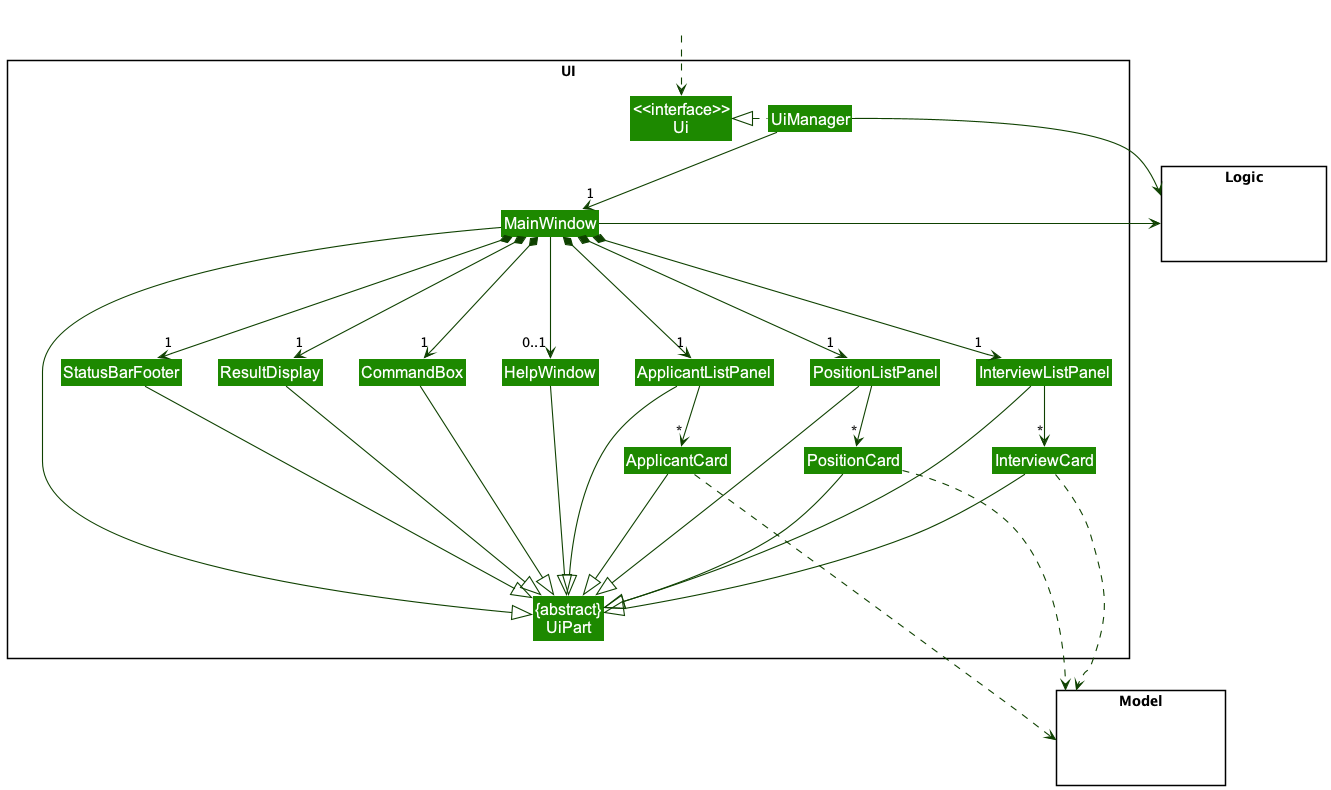

The diagram above was rendered by PlantUML. Its source (embedded in the PNG):
@startuml
!include style.puml
skinparam arrowThickness 1.1
skinparam arrowColor UI_COLOR_T4
skinparam classBackgroundColor UI_COLOR
skinparam classFontSize 16

package UI <<Rectangle>>{
Class "<<interface>>\nUi" as Ui
Class "{abstract}\nUiPart" as UiPart
Class UiManager
Class MainWindow
Class HelpWindow
Class ResultDisplay
Class ApplicantListPanel
Class ApplicantCard
Class PositionListPanel
Class PositionCard
Class InterviewListPanel
Class InterviewCard
Class StatusBarFooter
Class CommandBox
}

package Model <<Rectangle>> {
Class HiddenModel #FFFFFF
}

package Logic <<Rectangle>> {
Class HiddenLogic #FFFFFF
}

Class HiddenOutside #FFFFFF
HiddenOutside ..> Ui

UiManager .left.|> Ui
UiManager -down-> "1" MainWindow
MainWindow *-down->  "1" CommandBox
MainWindow *-down-> "1" ResultDisplay
MainWindow *-down-> "1" ApplicantListPanel
MainWindow *-down-> "1" PositionListPanel
MainWindow *-down-> "1" InterviewListPanel
MainWindow *-down-> "1" StatusBarFooter
MainWindow ---> "0..1" HelpWindow

ApplicantListPanel -down-> "*" ApplicantCard
PositionListPanel -down-> "*" PositionCard
InterviewListPanel -down-> "*" InterviewCard

MainWindow -left-|> UiPart

ResultDisplay ---|> UiPart
CommandBox ---|> UiPart
ApplicantListPanel ---|> UiPart
ApplicantCard ---|> UiPart
PositionListPanel ---|> UiPart
PositionCard ---|> UiPart
InterviewListPanel ---|> UiPart
InterviewCard ---|> UiPart
StatusBarFooter ---|> UiPart
HelpWindow -down--|> UiPart

ApplicantCard ....> Model
PositionCard ....> Model
InterviewCard ....> Model
UiManager -right-> Logic
MainWindow -left-> Logic

ApplicantListPanel -[hidden]left- HelpWindow
HelpWindow -[hidden]left- CommandBox
CommandBox -[hidden]left- ResultDisplay
ResultDisplay -[hidden]left- StatusBarFooter

MainWindow -[hidden]-|> UiPart
@enduml